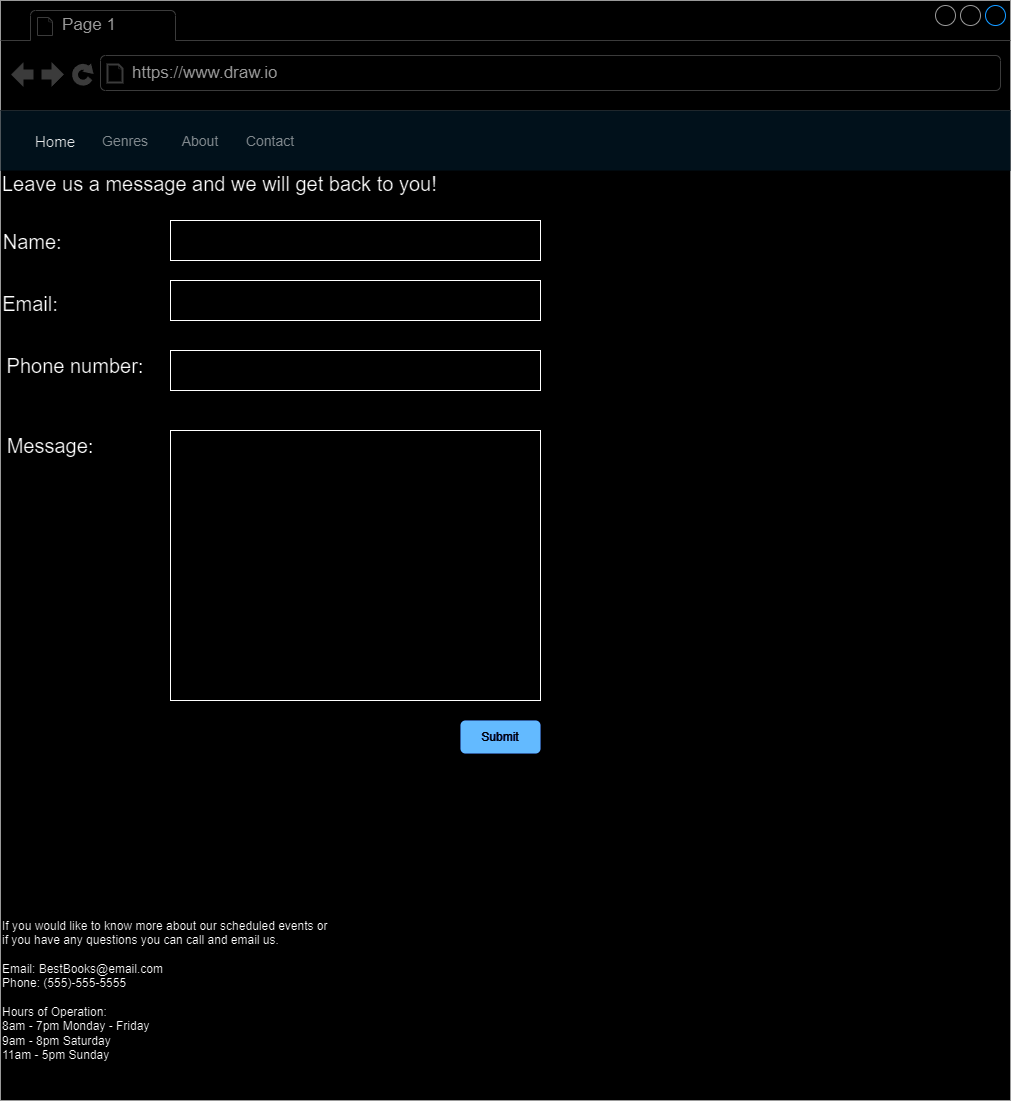

The diagram above was exported from draw.io. Its source (the exported page's mxGraphModel, read from the mxfile embedded in the PNG):
<mxGraphModel dx="1032" dy="1130" grid="1" gridSize="10" guides="1" tooltips="1" connect="1" arrows="1" fold="1" page="1" pageScale="1" pageWidth="850" pageHeight="1100" math="0" shadow="0">
  <root>
    <mxCell id="0" />
    <mxCell id="1" parent="0" />
    <mxCell id="90LKqoruKBv_UPFaM4-q-1" value="" style="strokeWidth=1;shadow=0;dashed=0;align=center;html=1;shape=mxgraph.mockup.containers.browserWindow;rSize=0;strokeColor=#666666;strokeColor2=#008cff;strokeColor3=#c4c4c4;mainText=,;recursiveResize=0;" vertex="1" parent="1">
      <mxGeometry width="1010" height="1100" as="geometry" />
    </mxCell>
    <mxCell id="90LKqoruKBv_UPFaM4-q-2" value="Page 1" style="strokeWidth=1;shadow=0;dashed=0;align=center;html=1;shape=mxgraph.mockup.containers.anchor;fontSize=17;fontColor=#666666;align=left;whiteSpace=wrap;" vertex="1" parent="90LKqoruKBv_UPFaM4-q-1">
      <mxGeometry x="60" y="12" width="110" height="26" as="geometry" />
    </mxCell>
    <mxCell id="90LKqoruKBv_UPFaM4-q-3" value="https://www.draw.io" style="strokeWidth=1;shadow=0;dashed=0;align=center;html=1;shape=mxgraph.mockup.containers.anchor;rSize=0;fontSize=17;fontColor=#666666;align=left;" vertex="1" parent="90LKqoruKBv_UPFaM4-q-1">
      <mxGeometry x="130" y="60" width="250" height="26" as="geometry" />
    </mxCell>
    <mxCell id="-nDlUixxPW9oJbl05oEh-2" value="&lt;div style=&quot;&quot;&gt;&lt;span style=&quot;background-color: initial;&quot;&gt;If you would like to know more about our scheduled events or if you have any questions you can call and email us.&amp;nbsp;&lt;/span&gt;&lt;/div&gt;&lt;div style=&quot;&quot;&gt;&lt;span style=&quot;background-color: initial;&quot;&gt;&lt;br&gt;&lt;/span&gt;&lt;/div&gt;&lt;div style=&quot;&quot;&gt;Email: BestBooks@email.com&lt;/div&gt;&lt;div style=&quot;&quot;&gt;Phone: (555)-555-5555&lt;/div&gt;&lt;div style=&quot;&quot;&gt;&lt;br&gt;&lt;/div&gt;&lt;div style=&quot;&quot;&gt;Hours of Operation:&amp;nbsp;&lt;/div&gt;&lt;div style=&quot;&quot;&gt;8am - 7pm Monday - Friday&lt;/div&gt;&lt;div style=&quot;&quot;&gt;9am - 8pm Saturday&lt;/div&gt;&lt;div style=&quot;&quot;&gt;11am - 5pm Sunday&lt;/div&gt;" style="text;html=1;align=left;verticalAlign=middle;whiteSpace=wrap;rounded=0;" vertex="1" parent="90LKqoruKBv_UPFaM4-q-1">
      <mxGeometry y="880" width="330" height="220" as="geometry" />
    </mxCell>
    <mxCell id="-nDlUixxPW9oJbl05oEh-4" value="" style="rounded=0;whiteSpace=wrap;html=1;" vertex="1" parent="90LKqoruKBv_UPFaM4-q-1">
      <mxGeometry x="170" y="220" width="370" height="40" as="geometry" />
    </mxCell>
    <mxCell id="-nDlUixxPW9oJbl05oEh-5" value="&lt;div style=&quot;font-size: 20px;&quot;&gt;&lt;font style=&quot;font-size: 20px;&quot;&gt;Leave us a message and we will get back to you!&lt;/font&gt;&lt;/div&gt;&lt;div style=&quot;font-size: 20px;&quot;&gt;&lt;font style=&quot;font-size: 20px;&quot;&gt;&lt;br&gt;&lt;/font&gt;&lt;/div&gt;" style="text;html=1;align=left;verticalAlign=middle;whiteSpace=wrap;rounded=0;" vertex="1" parent="90LKqoruKBv_UPFaM4-q-1">
      <mxGeometry y="170" width="450" height="50" as="geometry" />
    </mxCell>
    <mxCell id="-nDlUixxPW9oJbl05oEh-6" value="&lt;div style=&quot;text-align: left;&quot;&gt;&lt;span style=&quot;font-size: 20px; background-color: initial;&quot;&gt;Name:&amp;nbsp;&lt;/span&gt;&lt;/div&gt;&lt;div style=&quot;text-align: left; font-size: 20px;&quot;&gt;&lt;br&gt;&lt;/div&gt;&lt;div style=&quot;text-align: left; font-size: 20px;&quot;&gt;&lt;br&gt;&lt;/div&gt;" style="text;html=1;align=center;verticalAlign=middle;whiteSpace=wrap;rounded=0;" vertex="1" parent="90LKqoruKBv_UPFaM4-q-1">
      <mxGeometry y="230" width="70" height="70" as="geometry" />
    </mxCell>
    <mxCell id="-nDlUixxPW9oJbl05oEh-7" value="&lt;div style=&quot;text-align: left; font-size: 20px;&quot;&gt;Email:&lt;/div&gt;&lt;div style=&quot;text-align: left; font-size: 20px;&quot;&gt;&lt;br&gt;&lt;/div&gt;" style="text;html=1;align=center;verticalAlign=middle;whiteSpace=wrap;rounded=0;" vertex="1" parent="90LKqoruKBv_UPFaM4-q-1">
      <mxGeometry y="290" width="60" height="50" as="geometry" />
    </mxCell>
    <mxCell id="-nDlUixxPW9oJbl05oEh-8" value="&lt;span style=&quot;font-size: 20px; text-align: left;&quot;&gt;Phone number:&lt;/span&gt;" style="text;html=1;align=center;verticalAlign=middle;whiteSpace=wrap;rounded=0;" vertex="1" parent="90LKqoruKBv_UPFaM4-q-1">
      <mxGeometry y="350" width="150" height="30" as="geometry" />
    </mxCell>
    <mxCell id="-nDlUixxPW9oJbl05oEh-10" value="" style="rounded=0;whiteSpace=wrap;html=1;" vertex="1" parent="90LKqoruKBv_UPFaM4-q-1">
      <mxGeometry x="170" y="350" width="370" height="40" as="geometry" />
    </mxCell>
    <mxCell id="-nDlUixxPW9oJbl05oEh-9" value="" style="rounded=0;whiteSpace=wrap;html=1;" vertex="1" parent="90LKqoruKBv_UPFaM4-q-1">
      <mxGeometry x="170" y="280" width="370" height="40" as="geometry" />
    </mxCell>
    <mxCell id="90LKqoruKBv_UPFaM4-q-4" value="" style="html=1;shadow=0;dashed=0;fillColor=#E3F3FD;strokeColor=none;fontSize=16;fontColor=#161819;align=left;spacing=15;" vertex="1" parent="90LKqoruKBv_UPFaM4-q-1">
      <mxGeometry y="110" width="1010" height="60" as="geometry" />
    </mxCell>
    <mxCell id="90LKqoruKBv_UPFaM4-q-5" value="Home" style="fillColor=none;strokeColor=none;fontSize=15;fontColor=#161819;align=center;" vertex="1" parent="90LKqoruKBv_UPFaM4-q-4">
      <mxGeometry width="70" height="40" relative="1" as="geometry">
        <mxPoint x="20" y="10" as="offset" />
      </mxGeometry>
    </mxCell>
    <mxCell id="90LKqoruKBv_UPFaM4-q-6" value="Genres" style="fillColor=none;strokeColor=none;fontSize=14;fontColor=#71797E;align=center;" vertex="1" parent="90LKqoruKBv_UPFaM4-q-4">
      <mxGeometry width="70" height="40" relative="1" as="geometry">
        <mxPoint x="90" y="10" as="offset" />
      </mxGeometry>
    </mxCell>
    <mxCell id="90LKqoruKBv_UPFaM4-q-7" value="About" style="fillColor=none;strokeColor=none;fontSize=14;fontColor=#71797E;align=center;spacingRight=0;" vertex="1" parent="90LKqoruKBv_UPFaM4-q-4">
      <mxGeometry width="80" height="40" relative="1" as="geometry">
        <mxPoint x="160" y="10" as="offset" />
      </mxGeometry>
    </mxCell>
    <mxCell id="-nDlUixxPW9oJbl05oEh-1" value="Contact" style="fillColor=none;strokeColor=none;fontSize=14;fontColor=#71797E;align=center;spacingRight=0;" vertex="1" parent="90LKqoruKBv_UPFaM4-q-4">
      <mxGeometry x="230" y="28.574285714285715" width="80" height="2.8571428571428568" as="geometry" />
    </mxCell>
    <mxCell id="-nDlUixxPW9oJbl05oEh-11" value="" style="rounded=0;whiteSpace=wrap;html=1;" vertex="1" parent="90LKqoruKBv_UPFaM4-q-1">
      <mxGeometry x="170" y="430" width="370" height="270" as="geometry" />
    </mxCell>
    <mxCell id="-nDlUixxPW9oJbl05oEh-12" value="&lt;span style=&quot;font-size: 20px; text-align: left;&quot;&gt;Message:&lt;/span&gt;" style="text;html=1;align=center;verticalAlign=middle;whiteSpace=wrap;rounded=0;" vertex="1" parent="90LKqoruKBv_UPFaM4-q-1">
      <mxGeometry y="430" width="100" height="30" as="geometry" />
    </mxCell>
    <mxCell id="-nDlUixxPW9oJbl05oEh-13" value="Submit" style="rounded=1;fillColor=#0057D8;align=center;strokeColor=none;html=1;whiteSpace=wrap;fontColor=#ffffff;fontSize=12;sketch=0;" vertex="1" parent="90LKqoruKBv_UPFaM4-q-1">
      <mxGeometry x="460" y="720" width="80" height="33" as="geometry" />
    </mxCell>
  </root>
</mxGraphModel>